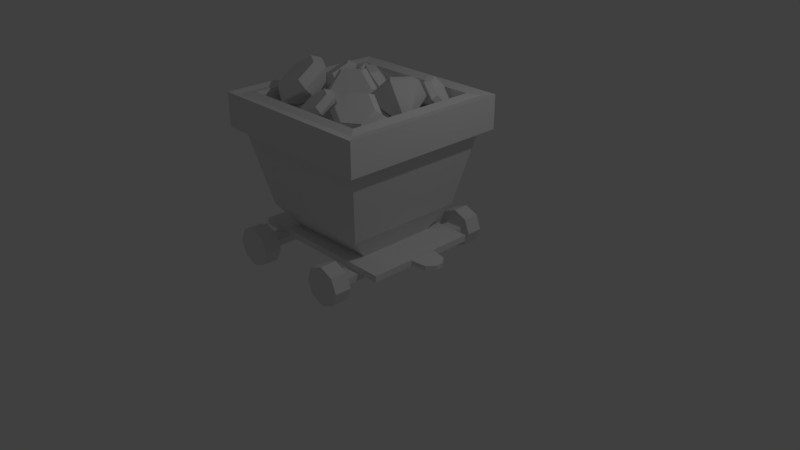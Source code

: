 # Source: Minecart.blend  (saved by Blender 2.79.0; exported with 4.5.12 LTS)
import bpy
from mathutils import Matrix  # noqa: F401  (used for matrix-valued properties, if any)

bpy.ops.wm.read_factory_settings(use_empty=True)
scene = bpy.context.scene
scene.name = 'Scene'

# ---- collections
col_collection_1 = bpy.data.collections.new('Collection 1'); scene.collection.children.link(col_collection_1)
col_collection_10 = bpy.data.collections.new('Collection 10'); scene.collection.children.link(col_collection_10)

# ---- materials (node trees are filled in below, after node groups)
mat_material = bpy.data.materials.new('Material')
mat_material.alpha_threshold = 0.0
mat_material.use_transparent_shadow = False
mat_material.roughness = 0.5
mat_material.line_color = (0.0, 0.0, 0.0, 1.0)

# ---- material node trees

# ---- world
world_world = bpy.data.worlds.new('World'); scene.world = world_world
world_world.color = (0.05088, 0.05088, 0.05088)
world_world.use_sun_shadow = False
world_world.sun_shadow_jitter_overblur = 0.0
world_world.cycles.sampling_method = 'MANUAL'

# ---- cameras
cam_camera = bpy.data.cameras.new('Camera')
cam_camera.clip_end = 100.0
cam_camera.lens = 35.0
cam_camera.sensor_width = 32.0
cam_camera.sensor_height = 18.0
cam_camera.ortho_scale = 7.314
cam_camera.dof.focus_distance = 0.0
cam_camera.dof.aperture_fstop = 128.0

# ---- lights
light_lamp = bpy.data.lights.new('Lamp', 'POINT')
light_lamp.transmission_factor = 0.0
light_lamp.cutoff_distance = 30.0
light_lamp.energy = 100.0
light_lamp.shadow_buffer_clip_start = 1.001
light_lamp.shadow_soft_size = 0.1
light_lamp.shadow_maximum_resolution = 0.006
light_lamp.use_absolute_resolution = True

# ---- meshes
me_cone_008 = bpy.data.meshes.new('Cone.008')
me_cone_008.from_pydata([(1.371, -1.629, 0.3003), (1.295, -1.469, -0.08635), (1.197, -1.792, 0.1723), (1.26, -1.892, -0.07042), (1.497, -1.83, -0.1851), (1.67, -1.667, -0.05706), (1.607, -1.567, 0.1857), (1.42, -1.719, 0.2811), (1.287, -1.844, 0.1825), (1.335, -1.921, -0.004314), (1.517, -1.873, -0.09258), (1.651, -1.748, 0.005973), (1.602, -1.671, 0.1928), (1.629, -1.287, 0.331), (1.434, -1.379, 0.1565), (1.472, -1.271, 0.4092), (1.366, -1.411, 0.4234), (1.417, -1.567, 0.3595), (1.574, -1.583, 0.2813), (1.68, -1.443, 0.2671), (1.627, -1.332, 0.3823), (1.506, -1.319, 0.4425), (1.425, -1.427, 0.4535), (1.464, -1.547, 0.4042), (1.585, -1.559, 0.344), (1.667, -1.452, 0.3331), (1.687, -0.9525, 0.587), (1.892, -1.137, 0.4235), (1.658, -0.9206, 0.3881), (1.621, -1.078, 0.2643), (1.612, -1.267, 0.3394), (1.641, -1.299, 0.5384), (1.679, -1.141, 0.6621), (1.617, -0.9818, 0.5686), (1.595, -0.9572, 0.4155), (1.565, -1.078, 0.3202), (1.559, -1.224, 0.3781), (1.581, -1.248, 0.5312), (1.61, -1.127, 0.6264), (2.073, -0.7407, 0.6046), (1.788, -0.9408, 0.5024), (1.91, -0.7236, 0.7666), (1.822, -0.9142, 0.8628), (1.898, -1.122, 0.7971), (2.062, -1.139, 0.6351), (2.149, -0.9483, 0.5389), (2.103, -0.7821, 0.6772), (1.977, -0.769, 0.8019), (1.91, -0.9156, 0.876), (1.969, -1.075, 0.8254), (2.094, -1.089, 0.7007), (2.162, -0.9419, 0.6266), (1.587, -1.4, -0.5888), (1.429, -1.342, -0.1608), (1.809, -1.318, -0.4179), (1.87, -1.469, -0.1753), (1.709, -1.702, -0.1036), (1.487, -1.783, -0.2745), (1.426, -1.632, -0.5171), (1.657, -1.487, -0.5801), (1.828, -1.424, -0.4485), (1.875, -1.541, -0.2618), (1.751, -1.72, -0.2066), (1.58, -1.783, -0.3382), (1.533, -1.667, -0.5249), (2.073, -0.8056, 0.5578), (2.064, -0.3602, 0.2515), (1.79, -0.8125, 0.3634), (1.815, -0.7818, 0.0222), (2.124, -0.7443, -0.1245), (2.407, -0.7374, 0.07), (2.381, -0.7681, 0.4112), (2.088, -0.9041, 0.4704), (1.87, -0.9094, 0.3207), (1.889, -0.8857, 0.05814), (2.127, -0.8568, -0.05477), (2.344, -0.8515, 0.09493), (2.325, -0.8751, 0.3575), (2.099, -0.5512, -0.7031), (1.752, -0.6572, -0.4974), (2.16, -0.7373, -0.5253), (2.029, -0.9673, -0.5238), (1.837, -1.011, -0.7001), (1.775, -0.8251, -0.8779), (1.906, -0.5951, -0.8794), (2.123, -0.6357, -0.7547), (2.171, -0.779, -0.6178), (2.07, -0.956, -0.6167), (1.922, -0.9898, -0.7524), (1.875, -0.8465, -0.8893), (1.975, -0.6695, -0.8904), (1.915, -1.053, -0.5752), (1.672, -1.123, -0.1555), (1.835, -0.7751, -0.4601), (1.916, -0.6977, -0.1695), (2.077, -0.8982, 0.005973), (2.157, -1.176, -0.1091), (2.076, -1.254, -0.3997), (2.016, -0.9978, -0.5412), (1.955, -0.7838, -0.4526), (2.017, -0.7243, -0.2289), (2.141, -0.8786, -0.09378), (2.203, -1.093, -0.1824), (2.14, -1.152, -0.4061), (1.927, -0.983, 0.1038), (1.599, -1.156, -0.187), (1.675, -1.026, 0.2598), (1.543, -1.295, 0.2598), (1.663, -1.521, 0.1038), (1.915, -1.478, -0.05208), (2.047, -1.209, -0.05208), (1.946, -1.069, 0.1778), (1.753, -1.103, 0.2979), (1.651, -1.31, 0.2979), (1.744, -1.483, 0.1778), (1.938, -1.45, 0.05782), (2.039, -1.243, 0.05782), (2.306, -0.3293, -0.0635), (1.885, -0.4668, -0.2242), (2.315, -0.6244, -0.1139), (2.24, -0.7326, -0.3829), (2.156, -0.5459, -0.6014), (2.147, -0.2509, -0.5509), (2.222, -0.1426, -0.282), (2.377, -0.3469, -0.153), (2.384, -0.5739, -0.1918), (2.326, -0.6573, -0.3988), (2.262, -0.5136, -0.567), (2.255, -0.2865, -0.5281), (2.312, -0.2031, -0.3211), (2.027, -0.9885, -0.8235), (1.524, -1.143, -0.5264), (2.116, -1.259, -0.5662), (1.926, -1.593, -0.5653), (1.647, -1.656, -0.8217), (1.559, -1.385, -1.079), (1.749, -1.051, -1.08), (2.063, -1.111, -0.8986), (2.131, -1.319, -0.7006), (1.985, -1.576, -0.6999), (1.771, -1.624, -0.8973), (1.702, -1.416, -1.095), (1.849, -1.159, -1.096), (-0.1218, -1.34, 0.573), (-0.07272, -1.237, 0.3877), (-0.107, -1.172, 0.6695), (-0.05792, -1.069, 0.4842), (-0.2299, -1.028, 0.7158), (-0.1809, -0.9264, 0.5305), (-0.4186, -0.9941, 0.6848), (-0.3696, -0.892, 0.4995), (-0.5625, -1.089, 0.5947), (-0.5134, -0.9864, 0.4094), (-0.5773, -1.257, 0.4982), (-0.5282, -1.154, 0.3129), (-0.4543, -1.4, 0.4519), (-0.4053, -1.298, 0.2666), (-0.2657, -1.434, 0.4829), (-0.2166, -1.332, 0.2976), (0.7831, 0.6739, 0.3177), (0.8335, 0.6452, 0.3152), (0.7, 0.5008, 0.6318), (0.7504, 0.4721, 0.6293), (0.875, 0.8241, 0.4467), (0.9254, 0.7954, 0.4442), (0.8062, 0.6809, 0.7066), (0.8566, 0.6522, 0.7041), (0.9188, 0.7656, 0.6541), (0.8684, 0.7944, 0.6566), (0.8875, 0.8341, 0.5845), (0.9379, 0.8053, 0.582), (0.4744, -0.3537, 1.274), (0.5234, -0.2516, 1.089), (0.4892, -0.1857, 1.371), (0.5382, -0.08361, 1.185), (0.3662, -0.04261, 1.417), (0.4153, 0.05951, 1.231), (0.1775, -0.008192, 1.386), (0.2266, 0.09393, 1.201), (0.03364, -0.1026, 1.296), (0.0827, -0.0005183, 1.11), (0.01884, -0.2706, 1.199), (0.0679, -0.1685, 1.014), (0.1418, -0.4137, 1.153), (0.1909, -0.3116, 0.9676), (0.3305, -0.4482, 1.184), (0.3795, -0.346, 0.9986), (0.3804, -0.2976, -1.284), (0.4295, -0.1955, -1.47), (0.3952, -0.1296, -1.188), (0.4443, -0.0275, -1.373), (0.2723, 0.0135, -1.141), (0.3213, 0.1156, -1.327), (0.0836, 0.04792, -1.172), (0.1327, 0.15, -1.358), (-0.06029, -0.04653, -1.263), (-0.01123, 0.05559, -1.448), (-0.07509, -0.2145, -1.359), (-0.02603, -0.1124, -1.544), (0.04787, -0.3576, -1.405), (0.09692, -0.2555, -1.591), (0.2366, -0.3921, -1.374), (0.2856, -0.2899, -1.56), (0.9685, 0.6749, -0.5928), (1.018, 0.777, -0.7781), (0.9833, 0.8429, -0.4963), (1.032, 0.945, -0.6816), (0.8603, 0.986, -0.45), (0.9094, 1.088, -0.6353), (0.6716, 1.02, -0.4809), (0.7207, 1.123, -0.6663), (0.5278, 0.926, -0.5711), (0.5768, 1.028, -0.7564), (0.513, 0.758, -0.6675), (0.562, 0.8601, -0.8529), (0.6359, 0.6149, -0.7139), (0.685, 0.717, -0.8992), (0.8246, 0.5804, -0.6829), (0.8737, 0.6826, -0.8682), (0.7659, -0.1825, 0.9848), (1.124, 0.5631, -0.3684), (0.4452, -0.5596, -1.167), (0.08702, -1.305, 0.1865), (1.719, -0.6214, 1.238), (2.171, 0.3188, -0.4686), (1.278, -1.138, -1.508), (0.8352, -2.084, 0.1983), (2.05, -0.8096, 1.222), (2.501, 0.1306, -0.4848), (1.165, -2.272, 0.182), (1.614, -1.33, -1.524), (-0.06113, -0.9118, 0.07771), (0.1891, -0.3909, -0.8675), (0.7184, 0.4817, -0.2131), (0.4811, -0.01226, 0.6834), (2.047, -0.8558, 1.05), (2.443, -0.03228, -0.4447), (1.272, -2.136, 0.1395), (1.661, -1.309, -1.355), (1.265, -0.4744, 0.8573), (1.585, 0.1922, -0.3522), (0.6388, -1.511, 0.1204), (0.9338, -0.8302, -1.088), (0.9576, -0.04914, 0.5205), (1.089, 0.2245, 0.0241), (0.3312, -1.086, -0.2164), (0.4594, -0.8102, -0.7126), (1.713, -0.5734, 1.399), (2.217, 0.4761, -0.5058), (0.7265, -2.205, 0.2385), (1.231, -1.156, -1.666), (2.09, -0.7879, 1.38), (2.594, 0.2616, -0.5243), (1.103, -2.42, 0.22), (1.607, -1.37, -1.685), (-0.1327, -0.9113, 0.1385), (0.1499, -0.3228, -0.9295), (0.6857, 0.5633, -0.2994), (0.4031, -0.02518, 0.7686), (0.06129, -0.5997, -1.241), (-0.2758, -1.301, 0.03213), (0.9781, 0.9165, -0.1633), (0.641, 0.2148, 1.11), (-0.00814, -0.5566, -1.242), (-0.3452, -1.258, 0.03173), (0.9087, 0.9596, -0.1637), (0.5716, 0.2579, 1.11), (0.8836, 0.7602, -0.2744), (0.1225, -0.4984, -1.169), (0.5465, 0.05852, 0.9991), (-0.2145, -1.2, 0.1041), (0.7817, 0.7495, -0.313), (0.08873, -0.3964, -1.128), (0.4446, 0.04787, 0.9605), (-0.2483, -1.098, 0.1456), (0.7148, 0.4811, -0.4729), (0.2997, -0.2053, -0.9609), (0.3777, -0.2206, 0.8006), (-0.03732, -0.907, 0.3125), (0.6779, 0.5779, -0.4351), (0.1947, -0.2212, -1.003), (0.3408, -0.1238, 0.8384), (-0.1424, -0.9228, 0.2702), (0.1293, -0.1604, -1.033), (0.02329, -0.3357, -1.158), (-0.2254, -0.8988, 0.3071), (-0.3314, -1.074, 0.1825), (0.3615, 0.07191, 0.9973), (0.7162, 0.8103, -0.3427), (0.6124, 0.6386, -0.4648), (0.2577, -0.09975, 0.8752), (0.2536, -0.09858, -1.226), (0.1476, -0.2738, -1.35), (0.8405, 0.8721, -0.5355), (0.7367, 0.7005, -0.6575), (0.1793, -0.05626, -1.222), (0.07333, -0.2315, -1.347), (0.7663, 0.9144, -0.5318), (0.6625, 0.7428, -0.6539), (-0.1979, -1.038, 0.4801), (-0.3039, -1.214, 0.3555), (0.389, -0.06774, 1.17), (0.2852, -0.2394, 1.048), (-0.2722, -0.9961, 0.4837), (-0.3782, -1.171, 0.3591), (0.3148, -0.02543, 1.174), (0.211, -0.1971, 1.052), (1.43, -1.155, -1.262), (1.083, -1.936, 0.1312), (1.805, -0.7406, 0.9808), (2.174, 0.02776, -0.4138), (2.036, -0.3828, 0.2812), (1.841, -0.5858, -0.84), (1.49, -1.364, 0.5537), (1.296, -1.567, -0.5675), (1.892, -1.126, -0.2334), (2.129, -0.1911, -0.06749), (1.661, -0.8845, -1.052), (1.672, -1.066, 0.7661), (1.222, -1.77, -0.2198), (1.945, -0.5753, 0.6298), (2.041, -0.2977, -0.6285), (1.31, -1.664, 0.3412), (1.388, -1.375, -0.9162), (1.698, -1.304, -0.3832), (1.982, -0.7538, 0.06255), (1.894, -0.9509, -0.4813), (1.709, -1.245, 0.1988), (1.839, -0.9167, 0.4137), (2.025, -0.5336, -0.2837), (1.764, -1.166, -0.6343), (1.475, -1.513, -0.01095)], [], [(0, 1, 2), (2, 1, 3), (3, 1, 4), (4, 1, 5), (5, 1, 6), (6, 1, 0), (5, 6, 12, 11), (7, 8, 9, 10, 11, 12), (4, 5, 11, 10), (3, 4, 10, 9), (2, 3, 9, 8), (6, 0, 7, 12), (0, 2, 8, 7), (13, 14, 15), (15, 14, 16), (16, 14, 17), (17, 14, 18), (18, 14, 19), (19, 14, 13), (18, 19, 25, 24), (20, 21, 22, 23, 24, 25), (17, 18, 24, 23), (16, 17, 23, 22), (15, 16, 22, 21), (19, 13, 20, 25), (13, 15, 21, 20), (26, 27, 28), (28, 27, 29), (29, 27, 30), (30, 27, 31), (31, 27, 32), (32, 27, 26), (31, 32, 38, 37), (33, 34, 35, 36, 37, 38), (30, 31, 37, 36), (29, 30, 36, 35), (28, 29, 35, 34), (32, 26, 33, 38), (26, 28, 34, 33), (39, 40, 41), (41, 40, 42), (42, 40, 43), (43, 40, 44), (44, 40, 45), (45, 40, 39), (44, 45, 51, 50), (46, 47, 48, 49, 50, 51), (43, 44, 50, 49), (42, 43, 49, 48), (41, 42, 48, 47), (45, 39, 46, 51), (39, 41, 47, 46), (52, 53, 54), (54, 53, 55), (55, 53, 56), (56, 53, 57), (57, 53, 58), (58, 53, 52), (57, 58, 64, 63), (59, 60, 61, 62, 63, 64), (56, 57, 63, 62), (55, 56, 62, 61), (54, 55, 61, 60), (58, 52, 59, 64), (52, 54, 60, 59), (65, 66, 67), (67, 66, 68), (68, 66, 69), (69, 66, 70), (70, 66, 71), (71, 66, 65), (70, 71, 77, 76), (72, 73, 74, 75, 76, 77), (69, 70, 76, 75), (68, 69, 75, 74), (67, 68, 74, 73), (71, 65, 72, 77), (65, 67, 73, 72), (78, 79, 80), (80, 79, 81), (81, 79, 82), (82, 79, 83), (83, 79, 84), (84, 79, 78), (83, 84, 90, 89), (85, 86, 87, 88, 89, 90), (82, 83, 89, 88), (81, 82, 88, 87), (80, 81, 87, 86), (84, 78, 85, 90), (78, 80, 86, 85), (91, 92, 93), (93, 92, 94), (94, 92, 95), (95, 92, 96), (96, 92, 97), (97, 92, 91), (96, 97, 103, 102), (98, 99, 100, 101, 102, 103), (95, 96, 102, 101), (94, 95, 101, 100), (93, 94, 100, 99), (97, 91, 98, 103), (91, 93, 99, 98), (104, 105, 106), (106, 105, 107), (107, 105, 108), (108, 105, 109), (109, 105, 110), (110, 105, 104), (109, 110, 116, 115), (111, 112, 113, 114, 115, 116), (108, 109, 115, 114), (107, 108, 114, 113), (106, 107, 113, 112), (110, 104, 111, 116), (104, 106, 112, 111), (117, 118, 119), (119, 118, 120), (120, 118, 121), (121, 118, 122), (122, 118, 123), (123, 118, 117), (122, 123, 129, 128), (124, 125, 126, 127, 128, 129), (121, 122, 128, 127), (120, 121, 127, 126), (119, 120, 126, 125), (123, 117, 124, 129), (117, 119, 125, 124), (130, 131, 132), (132, 131, 133), (133, 131, 134), (134, 131, 135), (135, 131, 136), (136, 131, 130), (135, 136, 142, 141), (137, 138, 139, 140, 141, 142), (134, 135, 141, 140), (133, 134, 140, 139), (132, 133, 139, 138), (136, 130, 137, 142), (130, 132, 138, 137), (143, 144, 146, 145), (145, 146, 148, 147), (147, 148, 150, 149), (149, 150, 152, 151), (151, 152, 154, 153), (153, 154, 156, 155), (146, 144, 158, 156, 154, 152, 150, 148), (155, 156, 158, 157), (157, 158, 144, 143), (143, 145, 147, 149, 151, 153, 155, 157), (159, 160, 162, 161), (161, 162, 166, 165), (164, 163, 169, 170), (163, 164, 160, 159), (161, 165, 163, 159), (166, 162, 160, 164), (168, 167, 170, 169), (163, 165, 168, 169), (166, 164, 170, 167), (165, 166, 167, 168), (171, 172, 174, 173), (173, 174, 176, 175), (175, 176, 178, 177), (177, 178, 180, 179), (179, 180, 182, 181), (181, 182, 184, 183), (174, 172, 186, 184, 182, 180, 178, 176), (183, 184, 186, 185), (185, 186, 172, 171), (171, 173, 175, 177, 179, 181, 183, 185), (187, 188, 190, 189), (189, 190, 192, 191), (191, 192, 194, 193), (193, 194, 196, 195), (195, 196, 198, 197), (197, 198, 200, 199), (190, 188, 202, 200, 198, 196, 194, 192), (199, 200, 202, 201), (201, 202, 188, 187), (187, 189, 191, 193, 195, 197, 199, 201), (203, 204, 206, 205), (205, 206, 208, 207), (207, 208, 210, 209), (209, 210, 212, 211), (211, 212, 214, 213), (213, 214, 216, 215), (206, 204, 218, 216, 214, 212, 210, 208), (215, 216, 218, 217), (217, 218, 204, 203), (203, 205, 207, 209, 211, 213, 215, 217), (227, 228, 252, 251), (219, 223, 224, 220), (220, 224, 225, 221), (221, 225, 226, 222), (223, 219, 222, 226), (230, 228, 236, 238), (228, 230, 254, 252), (223, 226, 249, 247), (226, 225, 250, 249), (219, 220, 233, 234), (222, 219, 234, 231), (220, 221, 232, 233), (221, 222, 231, 232), (308, 319, 314, 323, 307, 242, 241), (228, 227, 235, 236), (229, 230, 238, 237), (227, 229, 237, 235), (242, 240, 244, 246), (309, 318, 313, 322, 308, 241, 239), (307, 317, 312, 321, 310, 240, 242), (310, 316, 311, 320, 309, 239, 240), (243, 245, 246, 244), (240, 239, 243, 244), (241, 242, 246, 245), (239, 241, 245, 243), (249, 250, 254, 253), (247, 249, 253, 251), (250, 248, 252, 254), (248, 247, 251, 252), (225, 224, 248, 250), (224, 223, 247, 248), (230, 229, 253, 254), (229, 227, 251, 253), (232, 231, 260, 259), (231, 234, 262, 269, 277, 278, 270, 260), (269, 262, 266, 273), (259, 260, 264, 263), (262, 261, 265, 266), (268, 259, 263, 272), (234, 233, 261, 262), (233, 232, 259, 268, 276, 275, 267, 261), (231, 255, 258, 234), (234, 258, 257, 233), (233, 257, 256, 232), (232, 256, 255, 231), (271, 273, 266, 265), (263, 264, 274, 272), (274, 282, 299, 300), (261, 267, 271, 265), (276, 268, 272, 280), (260, 270, 274, 264), (277, 269, 273, 281), (270, 278, 282, 274), (278, 277, 281, 282), (267, 275, 279, 271), (275, 276, 280, 279), (280, 272, 292, 291), (280, 282, 281, 279), (289, 290, 287, 288), (284, 286, 285, 283), (279, 281, 290, 289), (271, 279, 294, 293), (272, 274, 286, 284), (282, 280, 283, 285), (290, 281, 302, 306), (273, 271, 288, 287), (293, 294, 298, 297), (291, 292, 296, 295), (279, 289, 298, 294), (289, 288, 297, 298), (272, 284, 296, 292), (284, 283, 295, 296), (288, 271, 293, 297), (283, 280, 291, 295), (300, 299, 303, 304), (302, 301, 305, 306), (285, 286, 304, 303), (282, 285, 303, 299), (273, 287, 305, 301), (286, 274, 300, 304), (287, 290, 306, 305), (281, 273, 301, 302), (236, 235, 309, 320, 311, 316, 310), (238, 236, 310, 321, 312, 317, 307), (235, 237, 308, 322, 313, 318, 309), (237, 238, 307, 323, 314, 319, 308), (331, 322, 308, 319), (330, 324, 314, 323), (329, 325, 315, 326), (328, 318, 313, 327), (325, 328, 327, 315), (311, 320, 328, 325), (320, 309, 318, 328), (321, 329, 326, 312), (310, 316, 329, 321), (316, 311, 325, 329), (317, 330, 323, 307), (312, 326, 330, 317), (326, 315, 324, 330), (324, 331, 319, 314), (315, 327, 331, 324), (327, 313, 322, 331)])
me_cone_008.materials.append(mat_material)
me_cone_008.use_remesh_preserve_volume = False
me_cone_008.use_remesh_preserve_attributes = False
me_cone_008.use_mirror_vertex_groups = False
me_cone_008.update()

# ---- objects
ob_lamp = bpy.data.objects.new('Lamp', light_lamp)
ob_camera = bpy.data.objects.new('Camera', cam_camera)
ob_cone_008 = bpy.data.objects.new('Cone.008', me_cone_008)

# ---- transforms, parenting, visibility, modifiers, constraints
ob_lamp.location = (4.076, 1.005, 5.904)
ob_lamp.rotation_euler = (0.6503, 0.05522, 1.866)
ob_lamp.lock_rotations_4d = False
ob_lamp.empty_display_type = 'ARROWS'
ob_lamp.color = (0.0, 0.0, 0.0, 0.0)
ob_lamp.lineart.crease_threshold = 0.0
ob_camera.location = (7.481, -6.508, 5.344)
ob_camera.rotation_euler = (1.109, 0.0, 0.8149)
ob_camera.lock_rotations_4d = False
ob_camera.empty_display_type = 'ARROWS'
ob_camera.color = (0.0, 0.0, 0.0, 0.0)
ob_camera.display_type = 'WIRE'
ob_camera.lineart.crease_threshold = 0.0
ob_cone_008.location = (0.0, 0.0, 0.0)
ob_cone_008.rotation_euler = (-1.657, -1.051, -0.4723)
ob_cone_008.lineart.crease_threshold = 0.0

# ---- collection membership
col_collection_1.objects.link(ob_lamp)
col_collection_1.objects.link(ob_camera)
col_collection_10.objects.link(ob_cone_008)

# ---- scene / render settings (as saved in the file)
scene.camera = ob_camera
scene.frame_start = 1; scene.frame_end = 250; scene.frame_set(1)
scene.render.engine = 'BLENDER_EEVEE_NEXT'
scene.render.resolution_percentage = 50
scene.render.dither_intensity = 0.0
scene.cycles.use_denoising = False
scene.cycles.samples = 128
scene.cycles.sampling_pattern = 'TABULATED_SOBOL'
scene.cycles.use_adaptive_sampling = False
scene.cycles.use_light_tree = False
scene.cycles.blur_glossy = 0.0
scene.cycles.sample_clamp_indirect = 0.0
scene.view_settings.view_transform = 'Standard'
bpy.context.view_layer.update()
